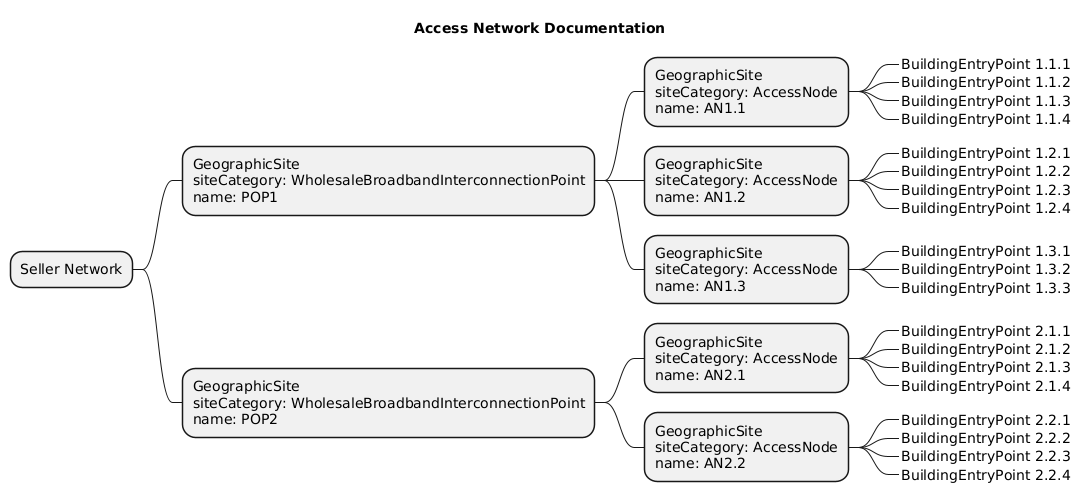

The diagram above was rendered by PlantUML. Its source (embedded in the PNG):
@startmindmap
title Access Network Documentation
* Seller Network
** GeographicSite\nsiteCategory: WholesaleBroadbandInterconnectionPoint\nname: POP1
*** GeographicSite\nsiteCategory: AccessNode\nname: AN1.1
****_ BuildingEntryPoint 1.1.1
****_ BuildingEntryPoint 1.1.2
****_ BuildingEntryPoint 1.1.3
****_ BuildingEntryPoint 1.1.4
*** GeographicSite\nsiteCategory: AccessNode\nname: AN1.2
****_ BuildingEntryPoint 1.2.1
****_ BuildingEntryPoint 1.2.2
****_ BuildingEntryPoint 1.2.3
****_ BuildingEntryPoint 1.2.4
*** GeographicSite\nsiteCategory: AccessNode\nname: AN1.3
****_ BuildingEntryPoint 1.3.1
****_ BuildingEntryPoint 1.3.2
****_ BuildingEntryPoint 1.3.3
** GeographicSite\nsiteCategory: WholesaleBroadbandInterconnectionPoint\nname: POP2
*** GeographicSite\nsiteCategory: AccessNode\nname: AN2.1
****_ BuildingEntryPoint 2.1.1
****_ BuildingEntryPoint 2.1.2
****_ BuildingEntryPoint 2.1.3
****_ BuildingEntryPoint 2.1.4
*** GeographicSite\nsiteCategory: AccessNode\nname: AN2.2
****_ BuildingEntryPoint 2.2.1
****_ BuildingEntryPoint 2.2.2
****_ BuildingEntryPoint 2.2.3
****_ BuildingEntryPoint 2.2.4
@endmindmap